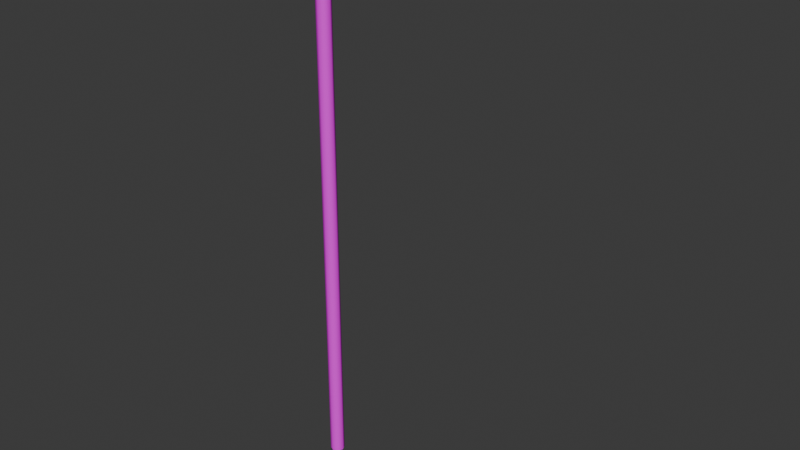 # Source: CCity_Lamp.blend  (saved by Blender 4.5.88; exported with 4.5.12 LTS)
import bpy
from mathutils import Matrix  # noqa: F401  (used for matrix-valued properties, if any)

bpy.ops.wm.read_factory_settings(use_empty=True)
scene = bpy.context.scene
scene.name = 'Scene'

# ---- collections
col_collection = bpy.data.collections.new('Collection'); scene.collection.children.link(col_collection)

# ---- images (referenced by path relative to the original .blend; pixels are not part of the script)
import os
ASSET_DIR = os.environ.get("B2B_ASSET_DIR", "")  # directory of the original .blend (textures are referenced by path, not embedded)
HERE = os.path.dirname(os.path.abspath(__file__))  # packed textures are extracted next to this script under _unpacked/

def load_image(name, relpath, width, height, colorspace="sRGB"):
    """Load a texture the original file referenced (path relative to the .blend, or extracted next to this script)."""
    p = next((c for c in (os.path.join(HERE, relpath), os.path.join(ASSET_DIR, relpath)) if relpath and os.path.exists(c)), "")
    if p:
        img = bpy.data.images.load(p, check_existing=True)
        img.name = name
    else:  # same state as the original file: an image datablock whose file is absent (Cycles renders it pink)
        img = bpy.data.images.new(name, width, height)
        img.source = "FILE"
        img.filepath = "//" + (relpath or name)
    img.colorspace_settings.name = colorspace
    return img
img_file21 = load_image('file21', 'City_Props.png', 1024, 1024, 'sRGB')

# ---- materials (node trees are filled in below, after node groups)
mat_cityprops = bpy.data.materials.new('CityProps')
mat_cityprops.diffuse_color = (1.0, 1.0, 1.0, 1.0)
mat_cityprops.roughness = 0.5528
mat_whiteglow = bpy.data.materials.new('WhiteGlow')
mat_whiteglow.diffuse_color = (1.0, 1.0, 1.0, 1.0)
mat_whiteglow.roughness = 0.5528

# ---- material node trees
mat_cityprops.use_nodes = True; mat_cityprops.node_tree.nodes.clear()
_N = mat_cityprops.node_tree.nodes; _L = mat_cityprops.node_tree.links
n0 = _N.new('ShaderNodeBsdfPrincipled'); n0.name = 'Principled BSDF'; n0.location = (-200, 100)
n0.inputs[2].default_value = 0.5528
n0.inputs[27].default_value = (0.0, 0.0, 0.0, 1.0)
n0.inputs[28].default_value = 1.0
n1 = _N.new('ShaderNodeOutputMaterial'); n1.name = 'Material Output'; n1.location = (200, 100)
n2 = _N.new('ShaderNodeNormalMap'); n2.name = 'Normal Map'; n2.location = (-600, -600)
n2.label = 'Normal/Map'
n3 = _N.new('ShaderNodeTexImage'); n3.name = 'Image Texture'; n3.location = (-600, 300)
n3.image = img_file21
_L.new(n0.outputs[0], n1.inputs[0])
_L.new(n2.outputs[0], n0.inputs[5])
_L.new(n3.outputs[0], n0.inputs[0])
n1.is_active_output = True
mat_whiteglow.use_nodes = True; mat_whiteglow.node_tree.nodes.clear()
_N = mat_whiteglow.node_tree.nodes; _L = mat_whiteglow.node_tree.links
n0 = _N.new('ShaderNodeBsdfPrincipled'); n0.name = 'Principled BSDF'; n0.location = (-200, 100)
n0.inputs[0].default_value = (1.0, 1.0, 1.0, 1.0)
n0.inputs[2].default_value = 0.5528
n0.inputs[27].default_value = (0.0, 0.0, 0.0, 1.0)
n0.inputs[28].default_value = 1.0
n1 = _N.new('ShaderNodeOutputMaterial'); n1.name = 'Material Output'; n1.location = (200, 100)
n2 = _N.new('ShaderNodeNormalMap'); n2.name = 'Normal Map'; n2.location = (-600, -600)
n2.label = 'Normal/Map'
_L.new(n0.outputs[0], n1.inputs[0])
_L.new(n2.outputs[0], n0.inputs[5])
n1.is_active_output = True

# ---- world
world_world = bpy.data.worlds.new('World'); scene.world = world_world
world_world.use_nodes = True; world_world.node_tree.nodes.clear()
_N = world_world.node_tree.nodes; _L = world_world.node_tree.links
n0 = _N.new('ShaderNodeOutputWorld'); n0.name = 'World Output'; n0.location = (200, 100)
n1 = _N.new('ShaderNodeBackground'); n1.name = 'Background'; n1.location = (-200, 100)
n1.inputs[0].default_value = (0.05088, 0.05088, 0.05088, 1.0)
_L.new(n1.outputs[0], n0.inputs[0])
n0.is_active_output = True
world_world.color = (0.05088, 0.05088, 0.05088)
world_world.sun_shadow_jitter_overblur = 0.0

# ---- meshes
me_mesh_481 = bpy.data.meshes.new('Mesh.481')
me_mesh_481.from_pydata([(9.765, 969.0, 9.764), (13.81, 969.0, 0.0), (9.765, 969.0, -9.764), (0.001465, 969.0, -13.81), (-9.762, 969.0, -9.764), (-13.81, 969.0, 0.0), (-9.762, 969.0, 9.764), (0.001465, 969.0, 13.81), (9.765, 969.0, 9.764), (13.81, 969.0, 0.0), (9.765, 969.0, -9.764), (0.001465, 969.0, -13.81), (-9.762, 969.0, -9.764), (-13.81, 969.0, 0.0), (-9.762, 969.0, 9.764), (0.001465, 969.0, 13.81), (0.001465, 987.0, 0.0), (0.001465, 1.907e-06, -13.81), (9.765, 1.907e-06, -9.764), (13.81, 1.907e-06, 0.0), (9.765, 1.907e-06, 9.764), (0.001465, 1.907e-06, 13.81), (-9.762, 1.907e-06, 9.764), (-13.81, 1.907e-06, 0.0), (-9.762, 1.907e-06, -9.764), (266.2, 1097.0, 4.033), (266.3, 1085.0, 5.704), (266.3, 1085.0, -5.703), (266.2, 1097.0, -4.033), (266.1, 1099.0, 0.0), (285.8, 1104.0, 16.87), (286.1, 1088.0, 23.86), (286.1, 1088.0, -23.85), (285.8, 1104.0, -16.87), (285.6, 1108.0, 0.0003052), (321.7, 1105.0, 17.25), (322.0, 1088.0, 24.39), (322.0, 1088.0, -24.39), (321.7, 1105.0, -17.25), (321.5, 1109.0, 0.0003052), (334.3, 1102.0, 10.91), (334.5, 1088.0, 15.43), (334.5, 1088.0, -15.43), (334.3, 1102.0, -10.91), (334.2, 1105.0, 0.0), (339.8, 1089.0, 0.0), (2.205, 975.6, 3.427), (4.525, 965.2, 4.847), (4.525, 965.2, -4.846), (2.205, 975.6, -3.427), (1.244, 976.7, 0.0), (199.7, 1074.0, 4.847), (199.7, 1074.0, -4.846), (198.2, 1085.0, -3.427), (197.6, 1087.0, 0.0), (198.2, 1085.0, 3.427), (48.15, 992.3, 4.847), (48.15, 992.3, -4.846), (46.39, 1003.0, -3.427), (45.66, 1004.0, 0.0), (46.39, 1003.0, 3.427), (285.8, 1104.0, 16.87), (285.6, 1108.0, 0.0), (285.8, 1104.0, -16.87), (286.1, 1088.0, -23.85), (286.1, 1088.0, 23.86), (199.7, 1074.0, 4.847), (199.7, 1074.0, -4.846), (198.2, 1085.0, -3.427), (197.6, 1087.0, 0.0), (198.2, 1085.0, 3.427), (271.1, 1082.0, -2.906), (271.2, 1093.0, -4.355), (271.2, 1093.0, 5.542), (271.1, 1082.0, 4.093), (271.0, 1081.0, 0.5936), (288.0, 1076.0, -14.04), (288.3, 1091.0, -20.1), (288.3, 1091.0, 21.29), (288.0, 1076.0, 15.23), (287.9, 1073.0, 0.5933), (319.2, 1076.0, -14.37), (319.5, 1090.0, -20.57), (319.5, 1090.0, 21.75), (319.2, 1076.0, 15.56), (319.1, 1072.0, 0.5933), (330.2, 1078.0, -8.874), (330.3, 1090.0, -12.8), (330.3, 1090.0, 13.98), (330.2, 1078.0, 10.06), (330.1, 1076.0, 0.5936), (334.9, 1090.0, 0.5936), (288.0, 1076.0, -14.04), (287.9, 1073.0, 0.5936), (288.0, 1076.0, 15.23), (288.3, 1091.0, 21.29), (288.3, 1091.0, -20.1)], [], [(1, 0, 20, 19), (2, 1, 19, 18), (3, 2, 18, 17), (4, 3, 17, 24), (5, 4, 24, 23), (6, 5, 23, 22), (7, 6, 22, 21), (0, 7, 21, 20), (9, 16, 8), (10, 16, 9), (11, 16, 10), (12, 16, 11), (13, 16, 12), (14, 16, 13), (15, 16, 14), (8, 16, 15), (65, 61, 25, 26), (27, 28, 63, 64), (28, 29, 62, 63), (29, 25, 61, 62), (30, 31, 36, 35), (32, 33, 38, 37), (33, 34, 39, 38), (34, 30, 35, 39), (35, 36, 41, 40), (37, 38, 43, 42), (38, 39, 44, 43), (39, 35, 40, 44), (41, 45, 40), (43, 45, 42), (44, 45, 43), (40, 45, 44), (26, 25, 70, 66), (28, 27, 67, 68), (29, 28, 68, 69), (25, 29, 69, 70), (53, 52, 57, 58), (54, 53, 58, 59), (55, 54, 59, 60), (51, 55, 60, 56), (58, 57, 48, 49), (59, 58, 49, 50), (60, 59, 50, 46), (56, 60, 46, 47), (96, 92, 71, 72), (73, 74, 94, 95), (74, 75, 93, 94), (75, 71, 92, 93), (76, 77, 82, 81), (78, 79, 84, 83), (79, 80, 85, 84), (80, 76, 81, 85), (81, 82, 87, 86), (83, 84, 89, 88), (84, 85, 90, 89), (85, 81, 86, 90), (87, 91, 86), (89, 91, 88), (90, 91, 89), (86, 91, 90)])
me_mesh_481.polygons.foreach_set('use_smooth', [True] * 60)
me_mesh_481.polygons.foreach_set('material_index', [0, 0, 0, 0, 0, 0, 0, 0, 0, 0, 0, 0, 0, 0, 0, 0, 0, 0, 0, 0, 0, 0, 0, 0, 0, 0, 0, 0, 0, 0, 0, 0, 0, 0, 0, 0, 0, 0, 0, 0, 0, 0, 0, 0, 1, 1, 1, 1, 1, 1, 1, 1, 1, 1, 1, 1, 1, 1, 1, 1])
_uv = me_mesh_481.uv_layers.new(name='map1')
_uv.uv.foreach_set('vector', [0.88, 1.364, 0.8506, 1.364, 0.8506, -0.4381, 0.88, -0.4381, 0.9094, 1.364, 0.88, 1.364, 0.88, -0.4381, 0.9094, -0.4381, 0.9388, 1.364, 0.9094, 1.364, 0.9094, -0.4381, 0.9388, -0.4381, 0.9698, 1.361, 0.9388, 1.364, 0.9388, -0.4381, 0.9702, -0.4381, 0.9947, 1.359, 0.9698, 1.361, 0.9702, -0.4381, 0.9947, -0.4381, 0.7919, 1.364, 0.7625, 1.364, 0.7625, -0.4381, 0.7919, -0.4381, 0.8213, 1.364, 0.7919, 1.364, 0.7919, -0.4381, 0.8213, -0.4381, 0.8506, 1.364, 0.8213, 1.364, 0.8213, -0.4381, 0.8506, -0.4381, 0.88, 1.418, 0.88, 1.426, 0.8506, 1.418, 0.9094, 1.418, 0.88, 1.426, 0.88, 1.418, 0.9388, 1.418, 0.88, 1.426, 0.9094, 1.418, 0.9699, 1.418, 0.88, 1.426, 0.9388, 1.418, 0.9947, 1.413, 0.9872, 1.422, 0.9699, 1.418, 0.7919, 1.418, 0.88, 1.426, 0.7625, 1.418, 0.8213, 1.418, 0.88, 1.426, 0.7919, 1.418, 0.8506, 1.418, 0.88, 1.426, 0.8213, 1.418, 0.8577, 0.2589, 0.8678, 0.2596, 0.8782, 0.2711, 0.8723, 0.2706, 0.9123, 0.2706, 0.9064, 0.2711, 0.9168, 0.2596, 0.9269, 0.2589, 0.9064, 0.2711, 0.8923, 0.2713, 0.8923, 0.2599, 0.9168, 0.2596, 0.8923, 0.2713, 0.8782, 0.2711, 0.8678, 0.2596, 0.8923, 0.2599, 0.8332, 0.1489, 0.8088, 0.1478, 0.8069, 0.07069, 0.8319, 0.07177, 0.9758, 0.1478, 0.9514, 0.1489, 0.9527, 0.07177, 0.9777, 0.07069, 0.9514, 0.1489, 0.8923, 0.1493, 0.8923, 0.07222, 0.9527, 0.07177, 0.8923, 0.1493, 0.8332, 0.1489, 0.8319, 0.07177, 0.8923, 0.07222, 0.8319, 0.07177, 0.8069, 0.07069, 0.8383, 0.02566, 0.8541, 0.02639, 0.9777, 0.07069, 0.9527, 0.07177, 0.9305, 0.02639, 0.9463, 0.02566, 0.9527, 0.07177, 0.8923, 0.07222, 0.8923, 0.02669, 0.9305, 0.02639, 0.8923, 0.07222, 0.8319, 0.07177, 0.8541, 0.02639, 0.8923, 0.02669, 0.8383, 0.02566, 0.8923, 0.006569, 0.8541, 0.02639, 0.9305, 0.02639, 0.8923, 0.006569, 0.9463, 0.02566, 0.8923, 0.02669, 0.8923, 0.006569, 0.9305, 0.02639, 0.8541, 0.02639, 0.8923, 0.006569, 0.8923, 0.02669, 0.8455, 0.0949, 0.8592, 0.09537, 0.8642, 0.2021, 0.8525, 0.2011, 0.9254, 0.09537, 0.9391, 0.0949, 0.9321, 0.2011, 0.9204, 0.2021, 0.8923, 0.09557, 0.9254, 0.09537, 0.9204, 0.2021, 0.8923, 0.2026, 0.8592, 0.09537, 0.8923, 0.09557, 0.8923, 0.2026, 0.8642, 0.2021, 0.9204, 0.3322, 0.9321, 0.3272, 0.9321, 0.8551, 0.9204, 0.8613, 0.8923, 0.3343, 0.9204, 0.3322, 0.9204, 0.8613, 0.8923, 0.8638, 0.8642, 0.3322, 0.8923, 0.3343, 0.8923, 0.8638, 0.8642, 0.8613, 0.8525, 0.3272, 0.8642, 0.3322, 0.8642, 0.8613, 0.8525, 0.8551, 0.9204, 0.8613, 0.9321, 0.8551, 0.9321, 1.007, 0.9204, 1.015, 0.8923, 0.8638, 0.9204, 0.8613, 0.9204, 1.015, 0.8923, 1.019, 0.8642, 0.8613, 0.8923, 0.8638, 0.8923, 1.019, 0.8642, 1.015, 0.8525, 0.8551, 0.8642, 0.8613, 0.8642, 1.015, 0.8525, 1.007, 0.8577, 0.2589, 0.8678, 0.2596, 0.8782, 0.2711, 0.8723, 0.2706, 0.9123, 0.2706, 0.9064, 0.2711, 0.9168, 0.2596, 0.9269, 0.2589, 0.9064, 0.2711, 0.8923, 0.2713, 0.8923, 0.2599, 0.9168, 0.2596, 0.8923, 0.2713, 0.8782, 0.2711, 0.8678, 0.2596, 0.8923, 0.2599, 0.8332, 0.1489, 0.8088, 0.1478, 0.8069, 0.07069, 0.8319, 0.07177, 0.9758, 0.1478, 0.9514, 0.1489, 0.9527, 0.07177, 0.9777, 0.07069, 0.9514, 0.1489, 0.8923, 0.1493, 0.8923, 0.07222, 0.9527, 0.07177, 0.8923, 0.1493, 0.8332, 0.1489, 0.8319, 0.07177, 0.8923, 0.07222, 0.8319, 0.07177, 0.8069, 0.07069, 0.8383, 0.02566, 0.8541, 0.02639, 0.9777, 0.07069, 0.9527, 0.07177, 0.9305, 0.02639, 0.9463, 0.02566, 0.9527, 0.07177, 0.8923, 0.07222, 0.8923, 0.02669, 0.9305, 0.02639, 0.8923, 0.07222, 0.8319, 0.07177, 0.8541, 0.02639, 0.8923, 0.02669, 0.8383, 0.02566, 0.8923, 0.006569, 0.8541, 0.02639, 0.9305, 0.02639, 0.8923, 0.006569, 0.9463, 0.02566, 0.8923, 0.02669, 0.8923, 0.006569, 0.9305, 0.02639, 0.8541, 0.02639, 0.8923, 0.006569, 0.8923, 0.02669])
me_mesh_481.materials.append(mat_cityprops)
me_mesh_481.materials.append(mat_whiteglow)
me_mesh_481.update()
me_mesh_481.normals_split_custom_set([tuple(v) for v in zip(*[iter([1.0, 0.0, -4.456e-06, 0.7071, 0.0, 0.7071, 0.7071, 0.0, 0.7071, 1.0, 0.0, -4.456e-06, 0.7071, 0.0, -0.7071, 1.0, 0.0, -4.456e-06, 1.0, 0.0, -4.456e-06, 0.7071, 0.0, -0.7071, 9.939e-06, 0.0, -1.0, 0.7071, 0.0, -0.7071, 0.7071, 0.0, -0.7071, 9.939e-06, 0.0, -1.0, -0.7071, 0.0, -0.7071, 9.939e-06, 0.0, -1.0, 9.939e-06, 0.0, -1.0, -0.7071, 0.0, -0.7071, -1.0, 0.0, -4.395e-06, -0.7071, 0.0, -0.7071, -0.7071, 0.0, -0.7071, -1.0, 0.0, -4.395e-06, -0.7071, 0.0, 0.7071, -1.0, 0.0, -4.395e-06, -1.0, 0.0, -4.395e-06, -0.7071, 0.0, 0.7071, 9.939e-06, 0.0, 1.0, -0.7071, 0.0, 0.7071, -0.7071, 0.0, 0.7071, 9.939e-06, 0.0, 1.0, 0.7071, 0.0, 0.7071, 9.939e-06, 0.0, 1.0, 9.939e-06, 0.0, 1.0, 0.7071, 0.0, 0.7071, 0.9908, 0.1354, 2.173e-05, 5.059e-06, 1.0, -6.732e-06, 0.7006, 0.1354, 0.7006, 0.7006, 0.1354, -0.7006, 5.059e-06, 1.0, -6.732e-06, 0.9908, 0.1354, 2.173e-05, 3.474e-05, 0.1354, -0.9908, 5.059e-06, 1.0, -6.732e-06, 0.7006, 0.1354, -0.7006, -0.7006, 0.1354, -0.7006, 5.059e-06, 1.0, -6.732e-06, 3.474e-05, 0.1354, -0.9908, -0.9908, 0.1354, -2.971e-05, 5.059e-06, 1.0, -6.732e-06, -0.7006, 0.1354, -0.7006, -0.7006, 0.1354, 0.7006, 5.059e-06, 1.0, -6.732e-06, -0.9908, 0.1354, -2.971e-05, -1.668e-05, 0.1354, 0.9908, 5.059e-06, 1.0, -6.732e-06, -0.7006, 0.1354, 0.7006, 0.7006, 0.1354, 0.7006, 5.059e-06, 1.0, -6.732e-06, -1.668e-05, 0.1354, 0.9908, -0.4808, -0.0229, 0.8765, -0.4064, 0.7431, 0.5316, -0.2254, 0.7012, 0.6764, -0.1973, 0.0009225, 0.9803, -0.1973, 0.0009425, -0.9804, -0.2254, 0.7012, -0.6764, -0.4064, 0.7431, -0.5316, -0.4808, -0.02289, -0.8765, -0.2254, 0.7012, -0.6764, -0.2241, 0.9746, -1.572e-05, -0.3285, 0.9445, -2.772e-06, -0.4064, 0.7431, -0.5316, -0.2241, 0.9746, -1.572e-05, -0.2254, 0.7012, 0.6764, -0.4064, 0.7431, 0.5316, -0.3285, 0.9445, -2.772e-06, -0.06333, 0.8758, 0.4786, -0.08202, 0.0237, 0.9963, 0.1789, 0.01517, 0.9837, 0.1126, 0.871, 0.4783, -0.0818, 0.005289, -0.9966, -0.06332, 0.8758, -0.4786, 0.1127, 0.871, -0.4783, 0.1736, 0.0011, -0.9848, -0.06332, 0.8758, -0.4786, -0.04117, 0.9992, 1.665e-06, 0.08319, 0.9965, -1.261e-06, 0.1127, 0.871, -0.4783, -0.04117, 0.9992, 1.665e-06, -0.06333, 0.8758, 0.4786, 0.1126, 0.871, 0.4783, 0.08319, 0.9965, -1.261e-06, 0.1126, 0.871, 0.4783, 0.1789, 0.01517, 0.9837, 0.6577, 0.02265, 0.7529, 0.4844, 0.7889, 0.3782, 0.1736, 0.0011, -0.9848, 0.1127, 0.871, -0.4783, 0.4844, 0.7888, -0.3782, 0.6577, 0.02263, -0.7529, 0.1127, 0.871, -0.4783, 0.08319, 0.9965, -1.261e-06, 0.4114, 0.9115, -1.66e-05, 0.4844, 0.7888, -0.3782, 0.08319, 0.9965, -1.261e-06, 0.1126, 0.871, 0.4783, 0.4844, 0.7889, 0.3782, 0.4114, 0.9115, -1.66e-05, 0.6577, 0.02265, 0.7529, 0.9995, 0.03243, -1.646e-05, 0.4844, 0.7889, 0.3782, 0.4844, 0.7888, -0.3782, 0.9995, 0.03243, -1.646e-05, 0.6577, 0.02263, -0.7529, 0.4114, 0.9115, -1.66e-05, 0.9995, 0.03243, -1.646e-05, 0.4844, 0.7888, -0.3782, 0.4844, 0.7889, 0.3782, 0.9995, 0.03243, -1.646e-05, 0.4114, 0.9115, -1.66e-05, -0.1973, 0.0009225, 0.9803, -0.2254, 0.7012, 0.6764, -0.1265, 0.7126, 0.6901, -0.01859, 0.02266, 0.9996, -0.2254, 0.7012, -0.6764, -0.1973, 0.0009425, -0.9804, -0.0186, 0.02272, -0.9996, -0.1265, 0.7126, -0.6901, -0.2241, 0.9746, -1.572e-05, -0.2254, 0.7012, -0.6764, -0.1265, 0.7126, -0.6901, -0.1688, 0.9856, 7.476e-07, -0.2254, 0.7012, 0.6764, -0.2241, 0.9746, -1.572e-05, -0.1688, 0.9856, 7.476e-07, -0.1265, 0.7126, 0.6901, -0.3115, 0.6479, -0.6951, -0.008856, 0.02182, -0.9997, -0.004887, 0.008709, -1.0, -0.3485, 0.622, -0.7012, -0.4343, 0.9008, -2.878e-06, -0.3115, 0.6479, -0.6951, -0.3485, 0.622, -0.7012, -0.4889, 0.8723, -2.803e-05, -0.3115, 0.6479, 0.6951, -0.4343, 0.9008, -2.878e-06, -0.4889, 0.8723, -2.803e-05, -0.3486, 0.6221, 0.7011, -0.008828, 0.02178, 0.9997, -0.3115, 0.6479, 0.6951, -0.3486, 0.6221, 0.7011, -0.004899, 0.008701, 1.0, -0.3485, 0.622, -0.7012, -0.004887, 0.008709, -1.0, -0.02592, 0.04118, -0.9988, -0.3888, 0.6229, -0.6789, -0.4889, 0.8723, -2.803e-05, -0.3485, 0.622, -0.7012, -0.3888, 0.6229, -0.6789, -0.5296, 0.8482, -2.684e-05, -0.3486, 0.6221, 0.7011, -0.4889, 0.8723, -2.803e-05, -0.5296, 0.8482, -2.684e-05, -0.3888, 0.6229, 0.6788, -0.004899, 0.008701, 1.0, -0.3486, 0.6221, 0.7011, -0.3888, 0.6229, 0.6788, -0.02592, 0.04117, 0.9988, -0.4808, 0.0229, -0.8765, -0.4064, -0.7431, -0.5316, -0.2253, -0.7012, -0.6764, -0.1972, -0.000868, -0.9804, -0.1972, -0.0009096, 0.9804, -0.2254, -0.7012, 0.6764, -0.4064, -0.7431, 0.5316, -0.4808, 0.02288, 0.8765, -0.2254, -0.7012, 0.6764, -0.2242, -0.9745, -7.32e-06, -0.3285, -0.9445, 2.457e-06, -0.4064, -0.7431, 0.5316, -0.2242, -0.9745, -7.32e-06, -0.2253, -0.7012, -0.6764, -0.4064, -0.7431, -0.5316, -0.3285, -0.9445, 2.457e-06, -0.06332, -0.8758, -0.4786, -0.08202, -0.0237, -0.9963, 0.1789, -0.01517, -0.9837, 0.1126, -0.871, -0.4783, -0.0818, -0.005286, 0.9966, -0.06332, -0.8758, 0.4786, 0.1127, -0.871, 0.4783, 0.1736, -0.0011, 0.9848, -0.06332, -0.8758, 0.4786, -0.04117, -0.9992, -1.727e-06, 0.08318, -0.9965, 1.269e-06, 0.1127, -0.871, 0.4783, -0.04117, -0.9992, -1.727e-06, -0.06332, -0.8758, -0.4786, 0.1126, -0.871, -0.4783, 0.08318, -0.9965, 1.269e-06, 0.1126, -0.871, -0.4783, 0.1789, -0.01517, -0.9837, 0.6577, -0.02265, -0.7529, 0.4844, -0.7889, -0.3782, 0.1736, -0.0011, 0.9848, 0.1127, -0.871, 0.4783, 0.4844, -0.7888, 0.3782, 0.6577, -0.02263, 0.7529, 0.1127, -0.871, 0.4783, 0.08318, -0.9965, 1.269e-06, 0.4114, -0.9115, 1.473e-05, 0.4844, -0.7888, 0.3782, 0.08318, -0.9965, 1.269e-06, 0.1126, -0.871, -0.4783, 0.4844, -0.7889, -0.3782, 0.4114, -0.9115, 1.473e-05, 0.6577, -0.02265, -0.7529, 0.9995, -0.03243, 1.654e-05, 0.4844, -0.7889, -0.3782, 0.4844, -0.7888, 0.3782, 0.9995, -0.03243, 1.654e-05, 0.6577, -0.02263, 0.7529, 0.4114, -0.9115, 1.473e-05, 0.9995, -0.03243, 1.654e-05, 0.4844, -0.7888, 0.3782, 0.4844, -0.7889, -0.3782, 0.9995, -0.03243, 1.654e-05, 0.4114, -0.9115, 1.473e-05])] * 3)])

# ---- objects
ob_polysurface750_013 = bpy.data.objects.new('polySurface750.013', me_mesh_481)
ob_streetlamp2 = bpy.data.objects.new('StreetLamp2', None)

# ---- transforms, parenting, visibility, modifiers, constraints
ob_polysurface750_013.parent = ob_streetlamp2
ob_polysurface750_013.location = (0.0, 0.0, 7.105e-14)
ob_polysurface750_013.color = (0.8, 0.8, 0.8, 1.0)
ob_streetlamp2.location = (0.0, 0.0, 0.0)
ob_streetlamp2.rotation_euler = (1.571, 0.0, 0.0)
ob_streetlamp2.scale = (0.01, 0.01, 0.01)
ob_streetlamp2.color = (0.8, 0.8, 0.8, 1.0)

# ---- collection membership
col_collection.objects.link(ob_polysurface750_013)
col_collection.objects.link(ob_streetlamp2)

# ---- scene / render settings (as saved in the file)
scene.frame_start = 1; scene.frame_end = 250; scene.frame_set(1)
scene.render.engine = 'BLENDER_EEVEE_NEXT'
scene.render.fps = 30
bpy.context.view_layer.update()

# ---- added for rendering (the .blend has no active camera and no usable light): camera, sun
cam_auto = bpy.data.cameras.new('AutoCamera')
cam_auto.lens = 50.0
cam_auto.sensor_width = 36.0
cam_auto.clip_end = 1000.0
ob_auto_camera = bpy.data.objects.new('AutoCamera', cam_auto)
scene.collection.objects.link(ob_auto_camera)
ob_auto_camera.location = (12.405, -12.9299, 14.1625)
ob_auto_camera.rotation_euler = (1.09748, -7.21219e-08, 0.694738)
scene.camera = ob_auto_camera
light_auto_sun = bpy.data.lights.new('AutoSun', 'SUN')
light_auto_sun.energy = 3.0
light_auto_sun.angle = 0.0523599
ob_auto_sun = bpy.data.objects.new('AutoSun', light_auto_sun)
scene.collection.objects.link(ob_auto_sun)
ob_auto_sun.rotation_euler = (0.872665, 0.174533, 0.523599)
bpy.context.view_layer.update()
